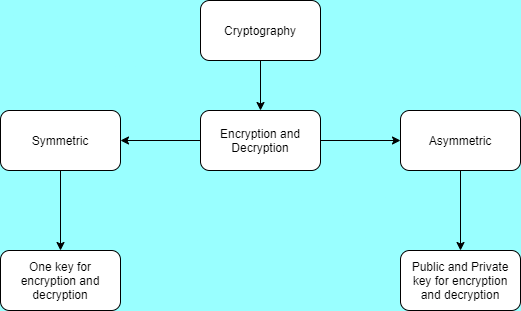

The diagram above was exported from draw.io. Its source (the exported page's mxGraphModel, read from the mxfile embedded in the PNG):
<mxGraphModel dx="1328" dy="804" grid="0" gridSize="10" guides="1" tooltips="1" connect="1" arrows="1" fold="1" page="1" pageScale="1" pageWidth="850" pageHeight="1100" background="#99FFFF" math="0" shadow="0">
  <root>
    <mxCell id="0" />
    <mxCell id="1" parent="0" />
    <mxCell id="-ROWh_sQFOOphx6fJmeP-8" value="" style="edgeStyle=orthogonalEdgeStyle;rounded=0;orthogonalLoop=1;jettySize=auto;html=1;" edge="1" parent="1" source="-ROWh_sQFOOphx6fJmeP-2" target="-ROWh_sQFOOphx6fJmeP-7">
      <mxGeometry relative="1" as="geometry" />
    </mxCell>
    <mxCell id="-ROWh_sQFOOphx6fJmeP-2" value="Cryptography" style="rounded=1;whiteSpace=wrap;html=1;" vertex="1" parent="1">
      <mxGeometry x="390" y="30" width="120" height="60" as="geometry" />
    </mxCell>
    <mxCell id="-ROWh_sQFOOphx6fJmeP-10" value="" style="edgeStyle=orthogonalEdgeStyle;rounded=0;orthogonalLoop=1;jettySize=auto;html=1;" edge="1" parent="1" source="-ROWh_sQFOOphx6fJmeP-7" target="-ROWh_sQFOOphx6fJmeP-9">
      <mxGeometry relative="1" as="geometry" />
    </mxCell>
    <mxCell id="-ROWh_sQFOOphx6fJmeP-12" value="" style="edgeStyle=orthogonalEdgeStyle;rounded=0;orthogonalLoop=1;jettySize=auto;html=1;" edge="1" parent="1" source="-ROWh_sQFOOphx6fJmeP-7" target="-ROWh_sQFOOphx6fJmeP-11">
      <mxGeometry relative="1" as="geometry" />
    </mxCell>
    <mxCell id="-ROWh_sQFOOphx6fJmeP-7" value="Encryption and Decryption" style="whiteSpace=wrap;html=1;rounded=1;" vertex="1" parent="1">
      <mxGeometry x="390" y="140" width="120" height="60" as="geometry" />
    </mxCell>
    <mxCell id="-ROWh_sQFOOphx6fJmeP-14" value="" style="edgeStyle=orthogonalEdgeStyle;rounded=0;orthogonalLoop=1;jettySize=auto;html=1;" edge="1" parent="1" source="-ROWh_sQFOOphx6fJmeP-9" target="-ROWh_sQFOOphx6fJmeP-13">
      <mxGeometry relative="1" as="geometry" />
    </mxCell>
    <mxCell id="-ROWh_sQFOOphx6fJmeP-9" value="Symmetric" style="whiteSpace=wrap;html=1;rounded=1;" vertex="1" parent="1">
      <mxGeometry x="190" y="140" width="120" height="60" as="geometry" />
    </mxCell>
    <mxCell id="-ROWh_sQFOOphx6fJmeP-16" value="" style="edgeStyle=orthogonalEdgeStyle;rounded=0;orthogonalLoop=1;jettySize=auto;html=1;" edge="1" parent="1" source="-ROWh_sQFOOphx6fJmeP-11" target="-ROWh_sQFOOphx6fJmeP-15">
      <mxGeometry relative="1" as="geometry" />
    </mxCell>
    <mxCell id="-ROWh_sQFOOphx6fJmeP-11" value="Asymmetric" style="whiteSpace=wrap;html=1;rounded=1;" vertex="1" parent="1">
      <mxGeometry x="590" y="140" width="120" height="60" as="geometry" />
    </mxCell>
    <mxCell id="-ROWh_sQFOOphx6fJmeP-13" value="One key for encryption and decryption" style="whiteSpace=wrap;html=1;rounded=1;" vertex="1" parent="1">
      <mxGeometry x="190" y="280" width="120" height="60" as="geometry" />
    </mxCell>
    <mxCell id="-ROWh_sQFOOphx6fJmeP-15" value="Public and Private key for encryption and decryption" style="whiteSpace=wrap;html=1;rounded=1;" vertex="1" parent="1">
      <mxGeometry x="590" y="280" width="120" height="60" as="geometry" />
    </mxCell>
  </root>
</mxGraphModel>